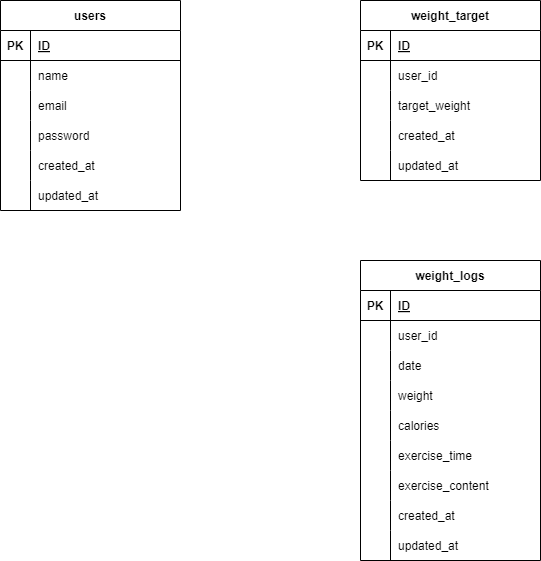

The diagram above was exported from draw.io. Its source (the exported page's mxGraphModel, read from the mxfile embedded in the PNG):
<mxGraphModel dx="410" dy="384" grid="1" gridSize="10" guides="1" tooltips="1" connect="1" arrows="1" fold="1" page="1" pageScale="1" pageWidth="850" pageHeight="1100" math="0" shadow="0">
  <root>
    <mxCell id="0" />
    <mxCell id="1" parent="0" />
    <mxCell id="2" value="weight_logs" style="shape=table;startSize=30;container=1;collapsible=1;childLayout=tableLayout;fixedRows=1;rowLines=0;fontStyle=1;align=center;resizeLast=1;" vertex="1" parent="1">
      <mxGeometry x="390" y="300" width="180" height="300" as="geometry" />
    </mxCell>
    <mxCell id="3" value="" style="shape=tableRow;horizontal=0;startSize=0;swimlaneHead=0;swimlaneBody=0;fillColor=none;collapsible=0;dropTarget=0;points=[[0,0.5],[1,0.5]];portConstraint=eastwest;top=0;left=0;right=0;bottom=1;" vertex="1" parent="2">
      <mxGeometry y="30" width="180" height="30" as="geometry" />
    </mxCell>
    <mxCell id="4" value="PK" style="shape=partialRectangle;connectable=0;fillColor=none;top=0;left=0;bottom=0;right=0;fontStyle=1;overflow=hidden;" vertex="1" parent="3">
      <mxGeometry width="30" height="30" as="geometry">
        <mxRectangle width="30" height="30" as="alternateBounds" />
      </mxGeometry>
    </mxCell>
    <mxCell id="5" value="ID" style="shape=partialRectangle;connectable=0;fillColor=none;top=0;left=0;bottom=0;right=0;align=left;spacingLeft=6;fontStyle=5;overflow=hidden;" vertex="1" parent="3">
      <mxGeometry x="30" width="150" height="30" as="geometry">
        <mxRectangle width="150" height="30" as="alternateBounds" />
      </mxGeometry>
    </mxCell>
    <mxCell id="6" value="" style="shape=tableRow;horizontal=0;startSize=0;swimlaneHead=0;swimlaneBody=0;fillColor=none;collapsible=0;dropTarget=0;points=[[0,0.5],[1,0.5]];portConstraint=eastwest;top=0;left=0;right=0;bottom=0;" vertex="1" parent="2">
      <mxGeometry y="60" width="180" height="30" as="geometry" />
    </mxCell>
    <mxCell id="7" value="" style="shape=partialRectangle;connectable=0;fillColor=none;top=0;left=0;bottom=0;right=0;editable=1;overflow=hidden;" vertex="1" parent="6">
      <mxGeometry width="30" height="30" as="geometry">
        <mxRectangle width="30" height="30" as="alternateBounds" />
      </mxGeometry>
    </mxCell>
    <mxCell id="8" value="user_id" style="shape=partialRectangle;connectable=0;fillColor=none;top=0;left=0;bottom=0;right=0;align=left;spacingLeft=6;overflow=hidden;" vertex="1" parent="6">
      <mxGeometry x="30" width="150" height="30" as="geometry">
        <mxRectangle width="150" height="30" as="alternateBounds" />
      </mxGeometry>
    </mxCell>
    <mxCell id="9" value="" style="shape=tableRow;horizontal=0;startSize=0;swimlaneHead=0;swimlaneBody=0;fillColor=none;collapsible=0;dropTarget=0;points=[[0,0.5],[1,0.5]];portConstraint=eastwest;top=0;left=0;right=0;bottom=0;" vertex="1" parent="2">
      <mxGeometry y="90" width="180" height="30" as="geometry" />
    </mxCell>
    <mxCell id="10" value="" style="shape=partialRectangle;connectable=0;fillColor=none;top=0;left=0;bottom=0;right=0;editable=1;overflow=hidden;" vertex="1" parent="9">
      <mxGeometry width="30" height="30" as="geometry">
        <mxRectangle width="30" height="30" as="alternateBounds" />
      </mxGeometry>
    </mxCell>
    <mxCell id="11" value="date" style="shape=partialRectangle;connectable=0;fillColor=none;top=0;left=0;bottom=0;right=0;align=left;spacingLeft=6;overflow=hidden;" vertex="1" parent="9">
      <mxGeometry x="30" width="150" height="30" as="geometry">
        <mxRectangle width="150" height="30" as="alternateBounds" />
      </mxGeometry>
    </mxCell>
    <mxCell id="12" value="" style="shape=tableRow;horizontal=0;startSize=0;swimlaneHead=0;swimlaneBody=0;fillColor=none;collapsible=0;dropTarget=0;points=[[0,0.5],[1,0.5]];portConstraint=eastwest;top=0;left=0;right=0;bottom=0;" vertex="1" parent="2">
      <mxGeometry y="120" width="180" height="30" as="geometry" />
    </mxCell>
    <mxCell id="13" value="" style="shape=partialRectangle;connectable=0;fillColor=none;top=0;left=0;bottom=0;right=0;editable=1;overflow=hidden;" vertex="1" parent="12">
      <mxGeometry width="30" height="30" as="geometry">
        <mxRectangle width="30" height="30" as="alternateBounds" />
      </mxGeometry>
    </mxCell>
    <mxCell id="14" value="weight" style="shape=partialRectangle;connectable=0;fillColor=none;top=0;left=0;bottom=0;right=0;align=left;spacingLeft=6;overflow=hidden;" vertex="1" parent="12">
      <mxGeometry x="30" width="150" height="30" as="geometry">
        <mxRectangle width="150" height="30" as="alternateBounds" />
      </mxGeometry>
    </mxCell>
    <mxCell id="50" style="shape=tableRow;horizontal=0;startSize=0;swimlaneHead=0;swimlaneBody=0;fillColor=none;collapsible=0;dropTarget=0;points=[[0,0.5],[1,0.5]];portConstraint=eastwest;top=0;left=0;right=0;bottom=0;" vertex="1" parent="2">
      <mxGeometry y="150" width="180" height="30" as="geometry" />
    </mxCell>
    <mxCell id="51" style="shape=partialRectangle;connectable=0;fillColor=none;top=0;left=0;bottom=0;right=0;editable=1;overflow=hidden;" vertex="1" parent="50">
      <mxGeometry width="30" height="30" as="geometry">
        <mxRectangle width="30" height="30" as="alternateBounds" />
      </mxGeometry>
    </mxCell>
    <mxCell id="52" value="calories" style="shape=partialRectangle;connectable=0;fillColor=none;top=0;left=0;bottom=0;right=0;align=left;spacingLeft=6;overflow=hidden;" vertex="1" parent="50">
      <mxGeometry x="30" width="150" height="30" as="geometry">
        <mxRectangle width="150" height="30" as="alternateBounds" />
      </mxGeometry>
    </mxCell>
    <mxCell id="53" style="shape=tableRow;horizontal=0;startSize=0;swimlaneHead=0;swimlaneBody=0;fillColor=none;collapsible=0;dropTarget=0;points=[[0,0.5],[1,0.5]];portConstraint=eastwest;top=0;left=0;right=0;bottom=0;" vertex="1" parent="2">
      <mxGeometry y="180" width="180" height="30" as="geometry" />
    </mxCell>
    <mxCell id="54" style="shape=partialRectangle;connectable=0;fillColor=none;top=0;left=0;bottom=0;right=0;editable=1;overflow=hidden;" vertex="1" parent="53">
      <mxGeometry width="30" height="30" as="geometry">
        <mxRectangle width="30" height="30" as="alternateBounds" />
      </mxGeometry>
    </mxCell>
    <mxCell id="55" value="exercise_time" style="shape=partialRectangle;connectable=0;fillColor=none;top=0;left=0;bottom=0;right=0;align=left;spacingLeft=6;overflow=hidden;" vertex="1" parent="53">
      <mxGeometry x="30" width="150" height="30" as="geometry">
        <mxRectangle width="150" height="30" as="alternateBounds" />
      </mxGeometry>
    </mxCell>
    <mxCell id="56" style="shape=tableRow;horizontal=0;startSize=0;swimlaneHead=0;swimlaneBody=0;fillColor=none;collapsible=0;dropTarget=0;points=[[0,0.5],[1,0.5]];portConstraint=eastwest;top=0;left=0;right=0;bottom=0;" vertex="1" parent="2">
      <mxGeometry y="210" width="180" height="30" as="geometry" />
    </mxCell>
    <mxCell id="57" style="shape=partialRectangle;connectable=0;fillColor=none;top=0;left=0;bottom=0;right=0;editable=1;overflow=hidden;" vertex="1" parent="56">
      <mxGeometry width="30" height="30" as="geometry">
        <mxRectangle width="30" height="30" as="alternateBounds" />
      </mxGeometry>
    </mxCell>
    <mxCell id="58" value="exercise_content" style="shape=partialRectangle;connectable=0;fillColor=none;top=0;left=0;bottom=0;right=0;align=left;spacingLeft=6;overflow=hidden;" vertex="1" parent="56">
      <mxGeometry x="30" width="150" height="30" as="geometry">
        <mxRectangle width="150" height="30" as="alternateBounds" />
      </mxGeometry>
    </mxCell>
    <mxCell id="59" style="shape=tableRow;horizontal=0;startSize=0;swimlaneHead=0;swimlaneBody=0;fillColor=none;collapsible=0;dropTarget=0;points=[[0,0.5],[1,0.5]];portConstraint=eastwest;top=0;left=0;right=0;bottom=0;" vertex="1" parent="2">
      <mxGeometry y="240" width="180" height="30" as="geometry" />
    </mxCell>
    <mxCell id="60" style="shape=partialRectangle;connectable=0;fillColor=none;top=0;left=0;bottom=0;right=0;editable=1;overflow=hidden;" vertex="1" parent="59">
      <mxGeometry width="30" height="30" as="geometry">
        <mxRectangle width="30" height="30" as="alternateBounds" />
      </mxGeometry>
    </mxCell>
    <mxCell id="61" value="created_at" style="shape=partialRectangle;connectable=0;fillColor=none;top=0;left=0;bottom=0;right=0;align=left;spacingLeft=6;overflow=hidden;" vertex="1" parent="59">
      <mxGeometry x="30" width="150" height="30" as="geometry">
        <mxRectangle width="150" height="30" as="alternateBounds" />
      </mxGeometry>
    </mxCell>
    <mxCell id="62" style="shape=tableRow;horizontal=0;startSize=0;swimlaneHead=0;swimlaneBody=0;fillColor=none;collapsible=0;dropTarget=0;points=[[0,0.5],[1,0.5]];portConstraint=eastwest;top=0;left=0;right=0;bottom=0;" vertex="1" parent="2">
      <mxGeometry y="270" width="180" height="30" as="geometry" />
    </mxCell>
    <mxCell id="63" style="shape=partialRectangle;connectable=0;fillColor=none;top=0;left=0;bottom=0;right=0;editable=1;overflow=hidden;" vertex="1" parent="62">
      <mxGeometry width="30" height="30" as="geometry">
        <mxRectangle width="30" height="30" as="alternateBounds" />
      </mxGeometry>
    </mxCell>
    <mxCell id="64" value="updated_at" style="shape=partialRectangle;connectable=0;fillColor=none;top=0;left=0;bottom=0;right=0;align=left;spacingLeft=6;overflow=hidden;" vertex="1" parent="62">
      <mxGeometry x="30" width="150" height="30" as="geometry">
        <mxRectangle width="150" height="30" as="alternateBounds" />
      </mxGeometry>
    </mxCell>
    <mxCell id="15" value="weight_target" style="shape=table;startSize=30;container=1;collapsible=1;childLayout=tableLayout;fixedRows=1;rowLines=0;fontStyle=1;align=center;resizeLast=1;" vertex="1" parent="1">
      <mxGeometry x="390" y="40" width="180" height="180" as="geometry" />
    </mxCell>
    <mxCell id="16" value="" style="shape=tableRow;horizontal=0;startSize=0;swimlaneHead=0;swimlaneBody=0;fillColor=none;collapsible=0;dropTarget=0;points=[[0,0.5],[1,0.5]];portConstraint=eastwest;top=0;left=0;right=0;bottom=1;" vertex="1" parent="15">
      <mxGeometry y="30" width="180" height="30" as="geometry" />
    </mxCell>
    <mxCell id="17" value="PK" style="shape=partialRectangle;connectable=0;fillColor=none;top=0;left=0;bottom=0;right=0;fontStyle=1;overflow=hidden;" vertex="1" parent="16">
      <mxGeometry width="30" height="30" as="geometry">
        <mxRectangle width="30" height="30" as="alternateBounds" />
      </mxGeometry>
    </mxCell>
    <mxCell id="18" value="ID" style="shape=partialRectangle;connectable=0;fillColor=none;top=0;left=0;bottom=0;right=0;align=left;spacingLeft=6;fontStyle=5;overflow=hidden;" vertex="1" parent="16">
      <mxGeometry x="30" width="150" height="30" as="geometry">
        <mxRectangle width="150" height="30" as="alternateBounds" />
      </mxGeometry>
    </mxCell>
    <mxCell id="19" value="" style="shape=tableRow;horizontal=0;startSize=0;swimlaneHead=0;swimlaneBody=0;fillColor=none;collapsible=0;dropTarget=0;points=[[0,0.5],[1,0.5]];portConstraint=eastwest;top=0;left=0;right=0;bottom=0;" vertex="1" parent="15">
      <mxGeometry y="60" width="180" height="30" as="geometry" />
    </mxCell>
    <mxCell id="20" value="" style="shape=partialRectangle;connectable=0;fillColor=none;top=0;left=0;bottom=0;right=0;editable=1;overflow=hidden;" vertex="1" parent="19">
      <mxGeometry width="30" height="30" as="geometry">
        <mxRectangle width="30" height="30" as="alternateBounds" />
      </mxGeometry>
    </mxCell>
    <mxCell id="21" value="user_id" style="shape=partialRectangle;connectable=0;fillColor=none;top=0;left=0;bottom=0;right=0;align=left;spacingLeft=6;overflow=hidden;" vertex="1" parent="19">
      <mxGeometry x="30" width="150" height="30" as="geometry">
        <mxRectangle width="150" height="30" as="alternateBounds" />
      </mxGeometry>
    </mxCell>
    <mxCell id="22" value="" style="shape=tableRow;horizontal=0;startSize=0;swimlaneHead=0;swimlaneBody=0;fillColor=none;collapsible=0;dropTarget=0;points=[[0,0.5],[1,0.5]];portConstraint=eastwest;top=0;left=0;right=0;bottom=0;" vertex="1" parent="15">
      <mxGeometry y="90" width="180" height="30" as="geometry" />
    </mxCell>
    <mxCell id="23" value="" style="shape=partialRectangle;connectable=0;fillColor=none;top=0;left=0;bottom=0;right=0;editable=1;overflow=hidden;" vertex="1" parent="22">
      <mxGeometry width="30" height="30" as="geometry">
        <mxRectangle width="30" height="30" as="alternateBounds" />
      </mxGeometry>
    </mxCell>
    <mxCell id="24" value="target_weight" style="shape=partialRectangle;connectable=0;fillColor=none;top=0;left=0;bottom=0;right=0;align=left;spacingLeft=6;overflow=hidden;" vertex="1" parent="22">
      <mxGeometry x="30" width="150" height="30" as="geometry">
        <mxRectangle width="150" height="30" as="alternateBounds" />
      </mxGeometry>
    </mxCell>
    <mxCell id="25" value="" style="shape=tableRow;horizontal=0;startSize=0;swimlaneHead=0;swimlaneBody=0;fillColor=none;collapsible=0;dropTarget=0;points=[[0,0.5],[1,0.5]];portConstraint=eastwest;top=0;left=0;right=0;bottom=0;" vertex="1" parent="15">
      <mxGeometry y="120" width="180" height="30" as="geometry" />
    </mxCell>
    <mxCell id="26" value="" style="shape=partialRectangle;connectable=0;fillColor=none;top=0;left=0;bottom=0;right=0;editable=1;overflow=hidden;" vertex="1" parent="25">
      <mxGeometry width="30" height="30" as="geometry">
        <mxRectangle width="30" height="30" as="alternateBounds" />
      </mxGeometry>
    </mxCell>
    <mxCell id="27" value="created_at" style="shape=partialRectangle;connectable=0;fillColor=none;top=0;left=0;bottom=0;right=0;align=left;spacingLeft=6;overflow=hidden;" vertex="1" parent="25">
      <mxGeometry x="30" width="150" height="30" as="geometry">
        <mxRectangle width="150" height="30" as="alternateBounds" />
      </mxGeometry>
    </mxCell>
    <mxCell id="47" style="shape=tableRow;horizontal=0;startSize=0;swimlaneHead=0;swimlaneBody=0;fillColor=none;collapsible=0;dropTarget=0;points=[[0,0.5],[1,0.5]];portConstraint=eastwest;top=0;left=0;right=0;bottom=0;" vertex="1" parent="15">
      <mxGeometry y="150" width="180" height="30" as="geometry" />
    </mxCell>
    <mxCell id="48" style="shape=partialRectangle;connectable=0;fillColor=none;top=0;left=0;bottom=0;right=0;editable=1;overflow=hidden;" vertex="1" parent="47">
      <mxGeometry width="30" height="30" as="geometry">
        <mxRectangle width="30" height="30" as="alternateBounds" />
      </mxGeometry>
    </mxCell>
    <mxCell id="49" value="updated_at" style="shape=partialRectangle;connectable=0;fillColor=none;top=0;left=0;bottom=0;right=0;align=left;spacingLeft=6;overflow=hidden;" vertex="1" parent="47">
      <mxGeometry x="30" width="150" height="30" as="geometry">
        <mxRectangle width="150" height="30" as="alternateBounds" />
      </mxGeometry>
    </mxCell>
    <mxCell id="28" value="users" style="shape=table;startSize=30;container=1;collapsible=1;childLayout=tableLayout;fixedRows=1;rowLines=0;fontStyle=1;align=center;resizeLast=1;" vertex="1" parent="1">
      <mxGeometry x="30" y="40" width="180" height="210" as="geometry" />
    </mxCell>
    <mxCell id="29" value="" style="shape=tableRow;horizontal=0;startSize=0;swimlaneHead=0;swimlaneBody=0;fillColor=none;collapsible=0;dropTarget=0;points=[[0,0.5],[1,0.5]];portConstraint=eastwest;top=0;left=0;right=0;bottom=1;" vertex="1" parent="28">
      <mxGeometry y="30" width="180" height="30" as="geometry" />
    </mxCell>
    <mxCell id="30" value="PK" style="shape=partialRectangle;connectable=0;fillColor=none;top=0;left=0;bottom=0;right=0;fontStyle=1;overflow=hidden;" vertex="1" parent="29">
      <mxGeometry width="30" height="30" as="geometry">
        <mxRectangle width="30" height="30" as="alternateBounds" />
      </mxGeometry>
    </mxCell>
    <mxCell id="31" value="ID" style="shape=partialRectangle;connectable=0;fillColor=none;top=0;left=0;bottom=0;right=0;align=left;spacingLeft=6;fontStyle=5;overflow=hidden;" vertex="1" parent="29">
      <mxGeometry x="30" width="150" height="30" as="geometry">
        <mxRectangle width="150" height="30" as="alternateBounds" />
      </mxGeometry>
    </mxCell>
    <mxCell id="32" value="" style="shape=tableRow;horizontal=0;startSize=0;swimlaneHead=0;swimlaneBody=0;fillColor=none;collapsible=0;dropTarget=0;points=[[0,0.5],[1,0.5]];portConstraint=eastwest;top=0;left=0;right=0;bottom=0;" vertex="1" parent="28">
      <mxGeometry y="60" width="180" height="30" as="geometry" />
    </mxCell>
    <mxCell id="33" value="" style="shape=partialRectangle;connectable=0;fillColor=none;top=0;left=0;bottom=0;right=0;editable=1;overflow=hidden;" vertex="1" parent="32">
      <mxGeometry width="30" height="30" as="geometry">
        <mxRectangle width="30" height="30" as="alternateBounds" />
      </mxGeometry>
    </mxCell>
    <mxCell id="34" value="name" style="shape=partialRectangle;connectable=0;fillColor=none;top=0;left=0;bottom=0;right=0;align=left;spacingLeft=6;overflow=hidden;" vertex="1" parent="32">
      <mxGeometry x="30" width="150" height="30" as="geometry">
        <mxRectangle width="150" height="30" as="alternateBounds" />
      </mxGeometry>
    </mxCell>
    <mxCell id="35" value="" style="shape=tableRow;horizontal=0;startSize=0;swimlaneHead=0;swimlaneBody=0;fillColor=none;collapsible=0;dropTarget=0;points=[[0,0.5],[1,0.5]];portConstraint=eastwest;top=0;left=0;right=0;bottom=0;" vertex="1" parent="28">
      <mxGeometry y="90" width="180" height="30" as="geometry" />
    </mxCell>
    <mxCell id="36" value="" style="shape=partialRectangle;connectable=0;fillColor=none;top=0;left=0;bottom=0;right=0;editable=1;overflow=hidden;" vertex="1" parent="35">
      <mxGeometry width="30" height="30" as="geometry">
        <mxRectangle width="30" height="30" as="alternateBounds" />
      </mxGeometry>
    </mxCell>
    <mxCell id="37" value="email" style="shape=partialRectangle;connectable=0;fillColor=none;top=0;left=0;bottom=0;right=0;align=left;spacingLeft=6;overflow=hidden;" vertex="1" parent="35">
      <mxGeometry x="30" width="150" height="30" as="geometry">
        <mxRectangle width="150" height="30" as="alternateBounds" />
      </mxGeometry>
    </mxCell>
    <mxCell id="38" value="" style="shape=tableRow;horizontal=0;startSize=0;swimlaneHead=0;swimlaneBody=0;fillColor=none;collapsible=0;dropTarget=0;points=[[0,0.5],[1,0.5]];portConstraint=eastwest;top=0;left=0;right=0;bottom=0;" vertex="1" parent="28">
      <mxGeometry y="120" width="180" height="30" as="geometry" />
    </mxCell>
    <mxCell id="39" value="" style="shape=partialRectangle;connectable=0;fillColor=none;top=0;left=0;bottom=0;right=0;editable=1;overflow=hidden;" vertex="1" parent="38">
      <mxGeometry width="30" height="30" as="geometry">
        <mxRectangle width="30" height="30" as="alternateBounds" />
      </mxGeometry>
    </mxCell>
    <mxCell id="40" value="password" style="shape=partialRectangle;connectable=0;fillColor=none;top=0;left=0;bottom=0;right=0;align=left;spacingLeft=6;overflow=hidden;" vertex="1" parent="38">
      <mxGeometry x="30" width="150" height="30" as="geometry">
        <mxRectangle width="150" height="30" as="alternateBounds" />
      </mxGeometry>
    </mxCell>
    <mxCell id="44" style="shape=tableRow;horizontal=0;startSize=0;swimlaneHead=0;swimlaneBody=0;fillColor=none;collapsible=0;dropTarget=0;points=[[0,0.5],[1,0.5]];portConstraint=eastwest;top=0;left=0;right=0;bottom=0;" vertex="1" parent="28">
      <mxGeometry y="150" width="180" height="30" as="geometry" />
    </mxCell>
    <mxCell id="45" style="shape=partialRectangle;connectable=0;fillColor=none;top=0;left=0;bottom=0;right=0;editable=1;overflow=hidden;" vertex="1" parent="44">
      <mxGeometry width="30" height="30" as="geometry">
        <mxRectangle width="30" height="30" as="alternateBounds" />
      </mxGeometry>
    </mxCell>
    <mxCell id="46" value="created_at" style="shape=partialRectangle;connectable=0;fillColor=none;top=0;left=0;bottom=0;right=0;align=left;spacingLeft=6;overflow=hidden;" vertex="1" parent="44">
      <mxGeometry x="30" width="150" height="30" as="geometry">
        <mxRectangle width="150" height="30" as="alternateBounds" />
      </mxGeometry>
    </mxCell>
    <mxCell id="41" style="shape=tableRow;horizontal=0;startSize=0;swimlaneHead=0;swimlaneBody=0;fillColor=none;collapsible=0;dropTarget=0;points=[[0,0.5],[1,0.5]];portConstraint=eastwest;top=0;left=0;right=0;bottom=0;" vertex="1" parent="28">
      <mxGeometry y="180" width="180" height="30" as="geometry" />
    </mxCell>
    <mxCell id="42" style="shape=partialRectangle;connectable=0;fillColor=none;top=0;left=0;bottom=0;right=0;editable=1;overflow=hidden;" vertex="1" parent="41">
      <mxGeometry width="30" height="30" as="geometry">
        <mxRectangle width="30" height="30" as="alternateBounds" />
      </mxGeometry>
    </mxCell>
    <mxCell id="43" value="updated_at" style="shape=partialRectangle;connectable=0;fillColor=none;top=0;left=0;bottom=0;right=0;align=left;spacingLeft=6;overflow=hidden;" vertex="1" parent="41">
      <mxGeometry x="30" width="150" height="30" as="geometry">
        <mxRectangle width="150" height="30" as="alternateBounds" />
      </mxGeometry>
    </mxCell>
  </root>
</mxGraphModel>